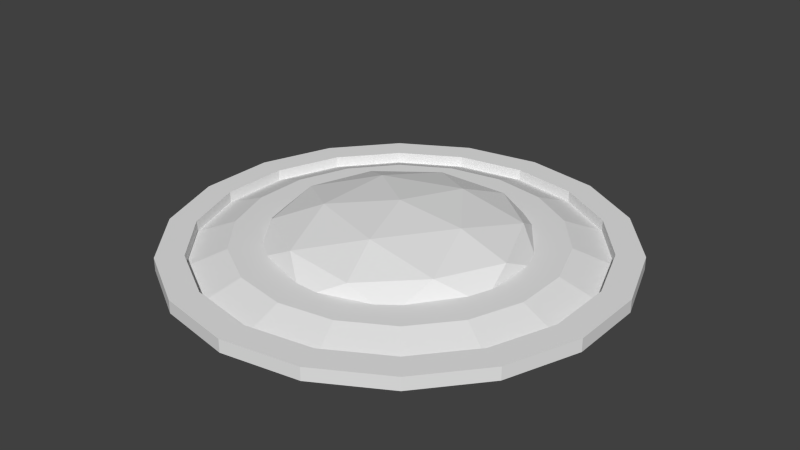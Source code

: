 # Source: top_light.blend  (saved by Blender 2.75.0; exported with 4.5.12 LTS)
import bpy
from mathutils import Matrix  # noqa: F401  (used for matrix-valued properties, if any)

bpy.ops.wm.read_factory_settings(use_empty=True)
scene = bpy.context.scene
scene.name = 'Scene'

# ---- collections
col_collection_1 = bpy.data.collections.new('Collection 1'); scene.collection.children.link(col_collection_1)

# ---- world
world_world = bpy.data.worlds.new('World'); scene.world = world_world
world_world.color = (0.05088, 0.05088, 0.05088)
world_world.use_sun_shadow = False
world_world.sun_shadow_jitter_overblur = 0.0
world_world.cycles.sampling_method = 'MANUAL'
world_world.cycles.sample_map_resolution = 256

# ---- meshes
me_icosphere = bpy.data.meshes.new('Icosphere')
me_icosphere.from_pydata([(0.8402, -2.586, 0.603), (-2.2, -1.598, 0.603), (-2.2, 1.598, 0.603), (0.8402, 2.586, 0.603), (2.719, -1.013e-08, 0.603), (2.895e-09, -1.013e-08, 1.141), (2.891, -0.9394, 0.1678), (2.891, 0.9394, 0.1678), (2.895e-09, -3.04, 0.1678), (1.787, -2.459, 0.1678), (-2.891, -0.9394, 0.1678), (-1.787, -2.459, 0.1678), (-1.787, 2.459, 0.1678), (-2.891, 0.9394, 0.1678), (1.787, 2.459, 0.1678), (2.895e-09, 3.04, 0.1678), (2.092, -1.52, 0.6794), (-0.7991, -2.459, 0.6794), (-2.586, -1.013e-08, 0.6794), (-0.7991, 2.459, 0.6794), (2.092, 1.52, 0.6794), (0.4939, -1.52, 0.9957), (1.598, -1.013e-08, 0.9957), (-1.293, -0.9394, 0.9957), (-1.293, 0.9394, 0.9957), (0.4939, 1.52, 0.9957), (0.0, 5.114, -0.04171), (-1.749, 4.806, -0.04171), (-3.287, 3.918, -0.04171), (-4.429, 2.557, -0.04171), (-5.037, 0.8881, -0.04171), (-5.037, -0.8881, -0.04171), (-4.429, -2.557, -0.04171), (-3.287, -3.918, -0.04171), (-1.749, -4.806, -0.04171), (-7.722e-07, -5.114, -0.04171), (1.749, -4.806, -0.04171), (3.287, -3.918, -0.04171), (4.429, -2.557, -0.04171), (5.037, -0.8881, -0.04171), (5.037, 0.8881, -0.04171), (4.429, 2.557, -0.04171), (3.287, 3.918, -0.04171), (1.749, 4.806, -0.04171), (0.0, -3.619, 0.3245), (1.238, -3.401, 0.3245), (2.326, -2.772, 0.3245), (3.134, -1.809, 0.3245), (3.564, -0.6284, 0.3245), (3.564, 0.6284, 0.3245), (3.134, 1.809, 0.3245), (2.326, 2.772, 0.3245), (1.238, 3.401, 0.3245), (5.464e-07, 3.619, 0.3245), (-1.238, 3.401, 0.3245), (-2.326, 2.772, 0.3245), (-3.134, 1.809, 0.3245), (-3.564, 0.6284, 0.3245), (-3.564, -0.6284, 0.3245), (-3.134, -1.809, 0.3245), (-2.326, -2.772, 0.3245), (-1.238, -3.401, 0.3245), (0.9516, -2.614, 0.3245), (2.279e-07, -2.782, 0.3245), (1.788, -2.131, 0.3245), (2.41, -1.391, 0.3245), (2.74, -0.4831, 0.3245), (2.74, 0.4831, 0.3245), (2.41, 1.391, 0.3245), (1.788, 2.131, 0.3245), (0.9516, 2.614, 0.3245), (5.401e-07, 2.782, 0.3245), (-0.9516, 2.614, 0.3245), (-1.788, 2.131, 0.3245), (-2.41, 1.391, 0.3245), (-2.74, 0.4831, 0.3245), (-2.74, -0.4831, 0.3245), (-2.41, -1.391, 0.3245), (-1.788, -2.131, 0.3245), (-0.9516, -2.614, 0.3245), (-1.538, 4.225, 0.0), (-1.544e-07, 4.496, 0.0), (-2.89, 3.444, 0.0), (-3.894, 2.248, 0.0), (-4.428, 0.7807, 0.0), (-4.428, -0.7807, 0.0), (-3.894, -2.248, 0.0), (-2.89, -3.444, 0.0), (-1.538, -4.225, 0.0), (-7.722e-07, -4.496, 0.0), (1.538, -4.225, 0.0), (2.89, -3.444, 0.0), (3.894, -2.248, 0.0), (4.428, -0.7807, 0.0), (4.428, 0.7807, 0.0), (3.894, 2.248, 0.0), (2.89, 3.444, 0.0), (1.538, 4.225, 0.0), (-1.538, 4.225, 0.2538), (-1.544e-07, 4.496, 0.2538), (-2.89, 3.444, 0.2538), (-3.894, 2.248, 0.2538), (-4.428, 0.7807, 0.2538), (-4.428, -0.7807, 0.2538), (-3.894, -2.248, 0.2538), (-2.89, -3.444, 0.2538), (-1.538, -4.225, 0.2538), (-7.722e-07, -4.496, 0.2538), (1.538, -4.225, 0.2538), (2.89, -3.444, 0.2538), (3.894, -2.248, 0.2538), (4.428, -0.7807, 0.2538), (4.428, 0.7807, 0.2538), (3.894, 2.248, 0.2538), (2.89, 3.444, 0.2538), (1.538, 4.225, 0.2538), (-1.749, 4.806, 0.2538), (0.0, 5.114, 0.2538), (-3.287, 3.918, 0.2538), (-4.429, 2.557, 0.2538), (-5.037, 0.8881, 0.2538), (-5.037, -0.8881, 0.2538), (-4.429, -2.557, 0.2538), (-3.287, -3.918, 0.2538), (-1.749, -4.806, 0.2538), (-7.722e-07, -5.114, 0.2538), (1.749, -4.806, 0.2538), (3.287, -3.918, 0.2538), (4.429, -2.557, 0.2538), (5.037, -0.8881, 0.2538), (5.037, 0.8881, 0.2538), (4.429, 2.557, 0.2538), (3.287, 3.918, 0.2538), (1.749, 4.806, 0.2538)], [], [(0, 16, 21), (1, 17, 23), (2, 18, 24), (3, 19, 25), (4, 20, 22), (22, 25, 5), (22, 20, 25), (20, 3, 25), (25, 24, 5), (25, 19, 24), (19, 2, 24), (24, 23, 5), (24, 18, 23), (18, 1, 23), (23, 21, 5), (23, 17, 21), (17, 0, 21), (21, 22, 5), (21, 16, 22), (16, 4, 22), (7, 20, 4), (7, 14, 20), (14, 3, 20), (15, 19, 3), (15, 12, 19), (12, 2, 19), (13, 18, 2), (13, 10, 18), (10, 1, 18), (11, 17, 1), (11, 8, 17), (8, 0, 17), (9, 16, 0), (9, 6, 16), (6, 4, 16), (14, 15, 3), (12, 13, 2), (10, 11, 1), (8, 9, 0), (6, 7, 4), (62, 63, 44, 45), (64, 62, 45, 46), (65, 64, 46, 47), (66, 65, 47, 48), (67, 66, 48, 49), (68, 67, 49, 50), (69, 68, 50, 51), (70, 69, 51, 52), (71, 70, 52, 53), (72, 71, 53, 54), (73, 72, 54, 55), (74, 73, 55, 56), (75, 74, 56, 57), (76, 75, 57, 58), (77, 76, 58, 59), (78, 77, 59, 60), (79, 78, 60, 61), (63, 79, 61, 44), (83, 82, 100, 101), (96, 95, 113, 114), (36, 37, 127, 126), (82, 80, 98, 100), (95, 94, 112, 113), (35, 36, 126, 125), (80, 81, 99, 98), (94, 93, 111, 112), (34, 35, 125, 124), (33, 34, 124, 123), (93, 92, 110, 111), (92, 91, 109, 110), (32, 33, 123, 122), (91, 90, 108, 109), (31, 32, 122, 121), (90, 89, 107, 108), (30, 31, 121, 120), (43, 26, 117, 133), (89, 90, 45, 44), (90, 91, 46, 45), (91, 92, 47, 46), (92, 93, 48, 47), (93, 94, 49, 48), (94, 95, 50, 49), (95, 96, 51, 50), (96, 97, 52, 51), (97, 81, 53, 52), (81, 80, 54, 53), (80, 82, 55, 54), (82, 83, 56, 55), (83, 84, 57, 56), (84, 85, 58, 57), (85, 86, 59, 58), (86, 87, 60, 59), (87, 88, 61, 60), (88, 89, 44, 61), (98, 99, 117, 116), (100, 98, 116, 118), (101, 100, 118, 119), (102, 101, 119, 120), (103, 102, 120, 121), (104, 103, 121, 122), (105, 104, 122, 123), (106, 105, 123, 124), (107, 106, 124, 125), (108, 107, 125, 126), (109, 108, 126, 127), (110, 109, 127, 128), (111, 110, 128, 129), (112, 111, 129, 130), (113, 112, 130, 131), (114, 113, 131, 132), (115, 114, 132, 133), (99, 115, 133, 117), (37, 38, 128, 127), (97, 96, 114, 115), (84, 83, 101, 102), (38, 39, 129, 128), (81, 97, 115, 99), (85, 84, 102, 103), (39, 40, 130, 129), (26, 27, 116, 117), (86, 85, 103, 104), (40, 41, 131, 130), (27, 28, 118, 116), (87, 86, 104, 105), (41, 42, 132, 131), (28, 29, 119, 118), (88, 87, 105, 106), (42, 43, 133, 132), (29, 30, 120, 119), (89, 88, 106, 107), (27, 26, 43, 42, 41, 40, 39, 38, 37, 36, 35, 34, 33, 32, 31, 30, 29, 28)])
me_icosphere.use_remesh_preserve_volume = False
me_icosphere.use_remesh_preserve_attributes = False
me_icosphere.use_mirror_vertex_groups = False
me_icosphere.update()

# ---- objects
ob_icosphere = bpy.data.objects.new('Icosphere', me_icosphere)

# ---- transforms, parenting, visibility, modifiers, constraints
ob_icosphere.location = (0.0, 0.0, 0.0)
ob_icosphere.lineart.crease_threshold = 0.0

# ---- collection membership
col_collection_1.objects.link(ob_icosphere)

# ---- scene / render settings (as saved in the file)
scene.frame_start = 1; scene.frame_end = 250; scene.frame_set(1)
scene.render.engine = 'BLENDER_EEVEE_NEXT'
scene.render.resolution_percentage = 50
scene.render.dither_intensity = 0.0
scene.cycles.use_denoising = False
scene.cycles.samples = 10
scene.cycles.sampling_pattern = 'TABULATED_SOBOL'
scene.cycles.light_sampling_threshold = 0.0
scene.cycles.use_adaptive_sampling = False
scene.cycles.use_light_tree = False
scene.cycles.blur_glossy = 0.0
scene.cycles.pixel_filter_type = 'GAUSSIAN'
scene.cycles.sample_clamp_indirect = 0.0
scene.view_settings.view_transform = 'Standard'
bpy.context.view_layer.update()

# ---- added for rendering (the .blend has no active camera and no usable light): camera, sun
cam_auto = bpy.data.cameras.new('AutoCamera')
cam_auto.lens = 50.0
cam_auto.sensor_width = 36.0
cam_auto.clip_end = 1000.0
ob_auto_camera = bpy.data.objects.new('AutoCamera', cam_auto)
scene.collection.objects.link(ob_auto_camera)
ob_auto_camera.location = (13.3275, -15.993, 11.2116)
ob_auto_camera.rotation_euler = (1.09748, -7.21219e-08, 0.694738)
scene.camera = ob_auto_camera
light_auto_sun = bpy.data.lights.new('AutoSun', 'SUN')
light_auto_sun.energy = 3.0
light_auto_sun.angle = 0.0523599
ob_auto_sun = bpy.data.objects.new('AutoSun', light_auto_sun)
scene.collection.objects.link(ob_auto_sun)
ob_auto_sun.rotation_euler = (0.872665, 0.174533, 0.523599)
bpy.context.view_layer.update()
